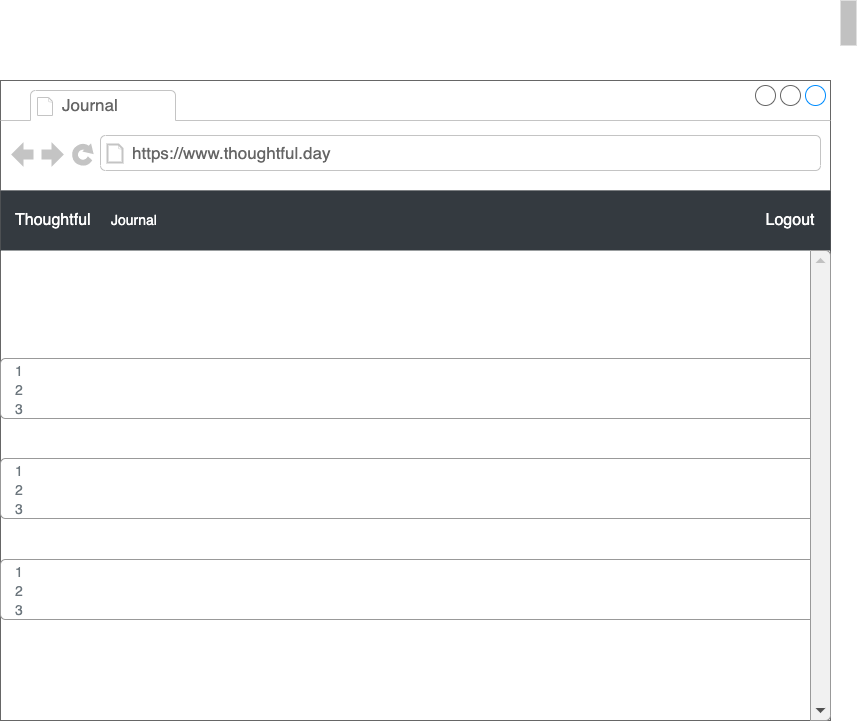

The diagram above was exported from draw.io. Its source (the exported page's mxGraphModel, read from the mxfile embedded in the PNG):
<mxGraphModel dx="1027" dy="1909" grid="1" gridSize="10" guides="1" tooltips="1" connect="1" arrows="1" fold="1" page="1" pageScale="1" pageWidth="850" pageHeight="1100" math="0" shadow="0">
  <root>
    <mxCell id="0" />
    <mxCell id="1" parent="0" />
    <mxCell id="xBtFNnDqiv1WUL-GS-bH-1" value="" style="strokeWidth=1;shadow=0;dashed=0;align=center;html=1;shape=mxgraph.mockup.containers.browserWindow;rSize=0;strokeColor=#666666;strokeColor2=#008cff;strokeColor3=#c4c4c4;mainText=,;recursiveResize=0;" parent="1" vertex="1">
      <mxGeometry x="10" y="60" width="830" height="640" as="geometry" />
    </mxCell>
    <mxCell id="xBtFNnDqiv1WUL-GS-bH-2" value="Journal" style="strokeWidth=1;shadow=0;dashed=0;align=center;html=1;shape=mxgraph.mockup.containers.anchor;fontSize=17;fontColor=#666666;align=left;" parent="xBtFNnDqiv1WUL-GS-bH-1" vertex="1">
      <mxGeometry x="60" y="12" width="110" height="26" as="geometry" />
    </mxCell>
    <mxCell id="xBtFNnDqiv1WUL-GS-bH-3" value="https://www.thoughtful.day" style="strokeWidth=1;shadow=0;dashed=0;align=center;html=1;shape=mxgraph.mockup.containers.anchor;rSize=0;fontSize=17;fontColor=#666666;align=left;" parent="xBtFNnDqiv1WUL-GS-bH-1" vertex="1">
      <mxGeometry x="130" y="60" width="250" height="26" as="geometry" />
    </mxCell>
    <mxCell id="xBtFNnDqiv1WUL-GS-bH-4" value="Thoughtful" style="html=1;shadow=0;dashed=0;fillColor=#343A40;strokeColor=none;fontSize=16;fontColor=#ffffff;align=left;spacing=15;" parent="xBtFNnDqiv1WUL-GS-bH-1" vertex="1">
      <mxGeometry y="110" width="830" height="60" as="geometry" />
    </mxCell>
    <mxCell id="xBtFNnDqiv1WUL-GS-bH-8" value="Logout" style="html=1;shadow=0;dashed=0;shape=mxgraph.bootstrap.rrect;rSize=5;strokeColor=none;strokeWidth=1;fillColor=#343A40;fontColor=#ffffff;whiteSpace=wrap;align=center;verticalAlign=middle;spacingLeft=0;fontStyle=0;fontSize=16;spacing=5;" parent="xBtFNnDqiv1WUL-GS-bH-4" vertex="1">
      <mxGeometry x="760" y="10" width="60" height="40" as="geometry" />
    </mxCell>
    <mxCell id="Gg5ZqHBIUCo7fDUMPKCF-6" value="Cras sit amet nibh libero, in gravida nulla. Nulla vel metus scelerisque ante sollicitudin.&amp;nbsp;&lt;br&gt;- Quote Author" style="strokeColor=none;fillColor=none;fontColor=#FFFFFF;perimeter=none;whiteSpace=wrap;resizeWidth=1;align=center;spacing=2;fontSize=14;verticalAlign=top;html=1;" parent="xBtFNnDqiv1WUL-GS-bH-1" vertex="1">
      <mxGeometry y="190" width="830" height="60" as="geometry" />
    </mxCell>
    <mxCell id="xBtFNnDqiv1WUL-GS-bH-35" value="I am grateful for:" style="fillColor=none;strokeColor=none;align=center;fontSize=14;fontColor=#FFFFFF;" parent="xBtFNnDqiv1WUL-GS-bH-1" vertex="1">
      <mxGeometry width="830" height="40" relative="1" as="geometry">
        <mxPoint y="240" as="offset" />
      </mxGeometry>
    </mxCell>
    <mxCell id="xBtFNnDqiv1WUL-GS-bH-36" value="" style="html=1;shadow=0;dashed=0;shape=mxgraph.bootstrap.rrect;rSize=5;fillColor=none;strokeColor=#999999;align=left;spacing=15;fontSize=14;fontColor=#6C767D;" parent="xBtFNnDqiv1WUL-GS-bH-1" vertex="1">
      <mxGeometry width="830" height="60" relative="1" as="geometry">
        <mxPoint y="278" as="offset" />
      </mxGeometry>
    </mxCell>
    <mxCell id="xBtFNnDqiv1WUL-GS-bH-41" value="1" style="fillColor=none;strokeColor=none;align=left;spacing=15;fontSize=14;fontColor=#6C767D;" parent="xBtFNnDqiv1WUL-GS-bH-36" vertex="1">
      <mxGeometry width="810" height="20" relative="1" as="geometry">
        <mxPoint y="2" as="offset" />
      </mxGeometry>
    </mxCell>
    <mxCell id="xBtFNnDqiv1WUL-GS-bH-42" value="2" style="fillColor=none;strokeColor=none;align=left;spacing=15;fontSize=14;fontColor=#6C767D;" parent="xBtFNnDqiv1WUL-GS-bH-36" vertex="1">
      <mxGeometry width="780" height="20" relative="1" as="geometry">
        <mxPoint y="21" as="offset" />
      </mxGeometry>
    </mxCell>
    <mxCell id="xBtFNnDqiv1WUL-GS-bH-43" value="3" style="fillColor=none;strokeColor=none;align=left;spacing=15;fontSize=14;fontColor=#6C767D;" parent="xBtFNnDqiv1WUL-GS-bH-36" vertex="1">
      <mxGeometry width="780" height="20" relative="1" as="geometry">
        <mxPoint y="40" as="offset" />
      </mxGeometry>
    </mxCell>
    <mxCell id="Gg5ZqHBIUCo7fDUMPKCF-31" value="What would make today great?" style="fillColor=none;strokeColor=none;align=center;fontSize=14;fontColor=#FFFFFF;" parent="1" vertex="1">
      <mxGeometry x="10" y="400" width="830" height="40" as="geometry" />
    </mxCell>
    <mxCell id="Gg5ZqHBIUCo7fDUMPKCF-32" value="" style="html=1;shadow=0;dashed=0;shape=mxgraph.bootstrap.rrect;rSize=5;fillColor=none;strokeColor=#999999;align=left;spacing=15;fontSize=14;fontColor=#6C767D;" parent="1" vertex="1">
      <mxGeometry x="10" y="438" width="830" height="60" as="geometry" />
    </mxCell>
    <mxCell id="Gg5ZqHBIUCo7fDUMPKCF-33" value="1" style="fillColor=none;strokeColor=none;align=left;spacing=15;fontSize=14;fontColor=#6C767D;" parent="Gg5ZqHBIUCo7fDUMPKCF-32" vertex="1">
      <mxGeometry width="810" height="20" relative="1" as="geometry">
        <mxPoint y="2" as="offset" />
      </mxGeometry>
    </mxCell>
    <mxCell id="Gg5ZqHBIUCo7fDUMPKCF-34" value="2" style="fillColor=none;strokeColor=none;align=left;spacing=15;fontSize=14;fontColor=#6C767D;" parent="Gg5ZqHBIUCo7fDUMPKCF-32" vertex="1">
      <mxGeometry width="780" height="20" relative="1" as="geometry">
        <mxPoint y="21" as="offset" />
      </mxGeometry>
    </mxCell>
    <mxCell id="Gg5ZqHBIUCo7fDUMPKCF-35" value="3" style="fillColor=none;strokeColor=none;align=left;spacing=15;fontSize=14;fontColor=#6C767D;" parent="Gg5ZqHBIUCo7fDUMPKCF-32" vertex="1">
      <mxGeometry width="780" height="20" relative="1" as="geometry">
        <mxPoint y="40" as="offset" />
      </mxGeometry>
    </mxCell>
    <mxCell id="Gg5ZqHBIUCo7fDUMPKCF-36" value="Daily Affirmation. I am..." style="fillColor=none;strokeColor=none;align=center;fontSize=14;fontColor=#FFFFFF;" parent="1" vertex="1">
      <mxGeometry x="10" y="501" width="830" height="40" as="geometry" />
    </mxCell>
    <mxCell id="Gg5ZqHBIUCo7fDUMPKCF-37" value="" style="html=1;shadow=0;dashed=0;shape=mxgraph.bootstrap.rrect;rSize=5;fillColor=none;strokeColor=#999999;align=left;spacing=15;fontSize=14;fontColor=#6C767D;" parent="1" vertex="1">
      <mxGeometry x="10" y="539" width="830" height="60" as="geometry" />
    </mxCell>
    <mxCell id="Gg5ZqHBIUCo7fDUMPKCF-38" value="1" style="fillColor=none;strokeColor=none;align=left;spacing=15;fontSize=14;fontColor=#6C767D;" parent="Gg5ZqHBIUCo7fDUMPKCF-37" vertex="1">
      <mxGeometry width="810" height="20" relative="1" as="geometry">
        <mxPoint y="2" as="offset" />
      </mxGeometry>
    </mxCell>
    <mxCell id="Gg5ZqHBIUCo7fDUMPKCF-39" value="2" style="fillColor=none;strokeColor=none;align=left;spacing=15;fontSize=14;fontColor=#6C767D;" parent="Gg5ZqHBIUCo7fDUMPKCF-37" vertex="1">
      <mxGeometry width="780" height="20" relative="1" as="geometry">
        <mxPoint y="21" as="offset" />
      </mxGeometry>
    </mxCell>
    <mxCell id="Gg5ZqHBIUCo7fDUMPKCF-40" value="3" style="fillColor=none;strokeColor=none;align=left;spacing=15;fontSize=14;fontColor=#6C767D;" parent="Gg5ZqHBIUCo7fDUMPKCF-37" vertex="1">
      <mxGeometry width="780" height="20" relative="1" as="geometry">
        <mxPoint y="40" as="offset" />
      </mxGeometry>
    </mxCell>
    <mxCell id="Gg5ZqHBIUCo7fDUMPKCF-41" value="Today's wins" style="fillColor=none;strokeColor=none;align=center;fontSize=14;fontColor=#FFFFFF;" parent="1" vertex="1">
      <mxGeometry x="10" y="640" width="830" height="40" as="geometry" />
    </mxCell>
    <mxCell id="tVdD3HBdFykPDgvsgr08-1" value="Journal" style="fillColor=none;strokeColor=none;fontSize=14;fontColor=#FFFFFF;align=center;" parent="1" vertex="1">
      <mxGeometry x="109" y="179" width="70" height="40" as="geometry" />
    </mxCell>
    <mxCell id="O22n8eSprAUSCjOgccHE-2" value="" style="html=1;shadow=0;dashed=0;shape=mxgraph.bootstrap.rightButton;rSize=5;fillColor=#F1F1F1;strokeColor=#999999;fontSize=15;fontColor=#FFFFFF;" parent="1" vertex="1">
      <mxGeometry x="820" y="230" width="20" height="470" as="geometry">
        <mxPoint x="10" y="-400" as="offset" />
      </mxGeometry>
    </mxCell>
    <mxCell id="O22n8eSprAUSCjOgccHE-3" value="" style="fillColor=#C1C1C1;strokeColor=none;fontSize=15;fontColor=#FFFFFF;" parent="O22n8eSprAUSCjOgccHE-2" vertex="1">
      <mxGeometry width="16" height="45" relative="1" as="geometry">
        <mxPoint x="30" y="-250" as="offset" />
      </mxGeometry>
    </mxCell>
    <mxCell id="O22n8eSprAUSCjOgccHE-4" value="" style="shape=triangle;direction=north;fillColor=#C1C1C1;strokeColor=none;perimeter=none;fontSize=15;fontColor=#FFFFFF;" parent="O22n8eSprAUSCjOgccHE-2" vertex="1">
      <mxGeometry width="10" height="5" relative="1" as="geometry">
        <mxPoint x="5" y="7.5" as="offset" />
      </mxGeometry>
    </mxCell>
    <mxCell id="O22n8eSprAUSCjOgccHE-5" value="" style="shape=triangle;direction=south;fillColor=#505050;strokeColor=none;perimeter=none;fontSize=15;fontColor=#FFFFFF;" parent="O22n8eSprAUSCjOgccHE-2" vertex="1">
      <mxGeometry y="1" width="10" height="5" relative="1" as="geometry">
        <mxPoint x="5" y="-12.5" as="offset" />
      </mxGeometry>
    </mxCell>
  </root>
</mxGraphModel>